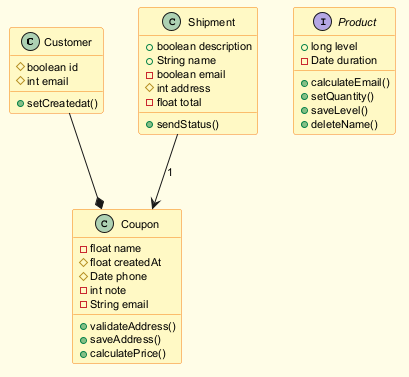

The diagram above was rendered by PlantUML. Its source (embedded in the PNG):
@startuml
skinparam backgroundColor #FFFDE7
skinparam classBackgroundColor #FFF9C4
skinparam classBorderColor #F57F17
skinparam defaultFontSize 11
class Customer {
  #boolean id
  #int email
  +setCreatedat()
}
class Coupon {
  -float name
  #float createdAt
  #Date phone
  -int note
  -String email
  +validateAddress()
  +saveAddress()
  +calculatePrice()
}
interface Product {
  +long level
  -Date duration
  +calculateEmail()
  +setQuantity()
  +saveLevel()
  +deleteName()
}
class Shipment {
  +boolean description
  +String name
  -boolean email
  #int address
  -float total
  +sendStatus()
}
Shipment --> Coupon : "1"
Customer --* Coupon
@enduml